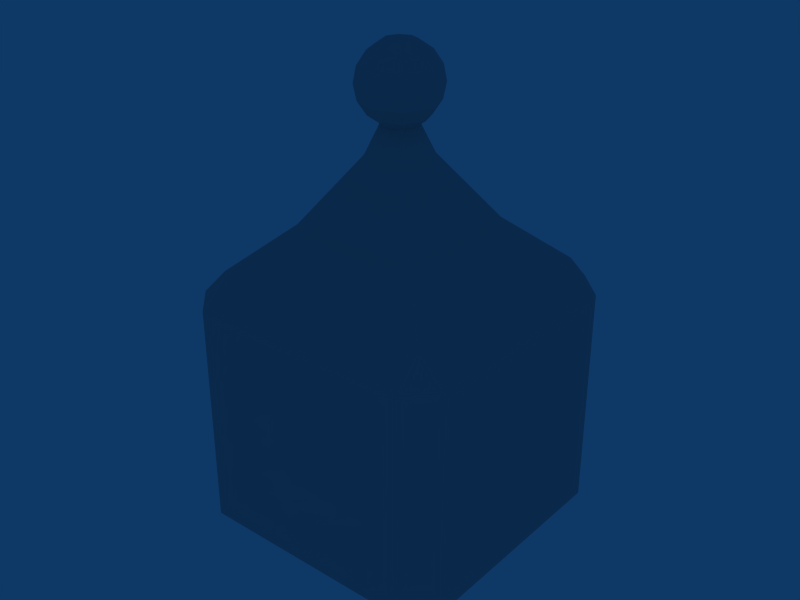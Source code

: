 # Source: flask_red.blend  (saved by Blender 2.41.0; exported with 4.5.12 LTS)
import bpy
from mathutils import Matrix  # noqa: F401  (used for matrix-valued properties, if any)

bpy.ops.wm.read_factory_settings(use_empty=True)
scene = bpy.context.scene
scene.name = 'Scene'

# ---- collections
col_collection_1 = bpy.data.collections.new('Collection 1'); scene.collection.children.link(col_collection_1)
col_collection_2 = bpy.data.collections.new('Collection 2'); scene.collection.children.link(col_collection_2)

# ---- materials (node trees are filled in below, after node groups)
mat_matalpha = bpy.data.materials.new('MatAlpha')
mat_matalpha.alpha_threshold = 0.0
mat_matalpha.preview_render_type = 'CUBE'
mat_matalpha.diffuse_color = (0.7275, 0.7274, 0.7274, 1.0)
mat_matalpha.roughness = 0.5
mat_matalpha.line_color = (0.0, 0.0, 0.0, 0.4673)
mat_matinside = bpy.data.materials.new('MatInside')
mat_matinside.alpha_threshold = 0.0
mat_matinside.preview_render_type = 'CUBE'
mat_matinside.diffuse_color = (0.6938, 0.09433, 0.09433, 1.0)
mat_matinside.roughness = 0.5
mat_matinside.line_color = (0.0, 0.0, 0.0, 0.8885)

# ---- material node trees

# ---- world
world_world = bpy.data.worlds.new('World'); scene.world = world_world
world_world.color = (0.05656, 0.2208, 0.4)
world_world.use_sun_shadow = False
world_world.sun_shadow_jitter_overblur = 0.0
world_world.cycles.sampling_method = 'MANUAL'
world_world.cycles.sample_map_resolution = 256

# ---- meshes
me_sphere = bpy.data.meshes.new('Sphere')
me_sphere.from_pydata([(0.0, -4.768e-08, 0.2828), (0.1082, -4.768e-08, 0.2613), (0.2, -4.768e-08, 0.2), (0.2613, -4.768e-08, 0.1082), (0.2828, -4.768e-08, -1.236e-08), (0.2613, -4.768e-08, -0.1082), (0.2, -4.768e-08, -0.2), (0.1082, -4.768e-08, -0.2613), (0.07654, 0.07654, -0.2613), (0.1414, 0.1414, -0.2), (0.1848, 0.1848, -0.1082), (0.2, 0.2, -2.384e-08), (0.1848, 0.1848, 0.1082), (0.1414, 0.1414, 0.2), (0.07654, 0.07654, 0.2613), (-8.777e-09, 0.1082, 0.2613), (-1.686e-08, 0.2, 0.2), (-2.787e-08, 0.2613, 0.1082), (-2.035e-08, 0.2828, -2.384e-08), (-2.787e-08, 0.2613, -0.1082), (-1.686e-08, 0.2, -0.2), (-8.777e-09, 0.1082, -0.2613), (-0.07654, 0.07654, -0.2613), (-0.1414, 0.1414, -0.2), (-0.1848, 0.1848, -0.1082), (-0.2, 0.2, -2.384e-08), (-0.1848, 0.1848, 0.1082), (-0.1414, 0.1414, 0.2), (-0.07654, 0.07654, 0.2613), (-0.1082, -6.489e-08, 0.2613), (-0.2, -8.14e-08, 0.2), (-0.2613, -9.241e-08, 0.1082), (-0.2828, -9.332e-08, -2.384e-08), (-0.2613, -9.241e-08, -0.1082), (-0.2, -8.14e-08, -0.2), (-0.1082, -6.489e-08, -0.2613), (-3.02e-08, -7.788e-08, -0.2828), (-0.07654, -0.07654, -0.2613), (-0.1414, -0.1414, -0.2), (-0.1848, -0.1848, -0.1082), (-0.2, -0.2, -2.384e-08), (-0.1848, -0.1848, 0.1082), (-0.1414, -0.1414, 0.2), (-0.07654, -0.07654, 0.2613), (2.564e-08, -0.1082, 0.2613), (5.058e-08, -0.2, 0.2), (6.159e-08, -0.2613, 0.1082), (7.093e-08, -0.2828, -2.384e-08), (6.159e-08, -0.2613, -0.1082), (5.058e-08, -0.2, -0.2), (2.564e-08, -0.1082, -0.2613), (0.07654, -0.07654, -0.2613), (0.1414, -0.1414, -0.2), (0.1848, -0.1848, -0.1082), (0.2, -0.2, -2.384e-08), (0.1848, -0.1848, 0.1082), (0.1414, -0.1414, 0.2), (0.07654, -0.07654, 0.2613)], [], [(36, 8, 7), (7, 8, 9, 6), (6, 9, 10, 5), (5, 10, 11, 4), (4, 11, 12, 3), (3, 12, 13, 2), (2, 13, 14, 1), (14, 0, 1), (15, 0, 14), (13, 16, 15, 14), (12, 17, 16, 13), (11, 18, 17, 12), (10, 19, 18, 11), (9, 20, 19, 10), (8, 21, 20, 9), (36, 21, 8), (36, 22, 21), (21, 22, 23, 20), (20, 23, 24, 19), (19, 24, 25, 18), (18, 25, 26, 17), (17, 26, 27, 16), (16, 27, 28, 15), (28, 0, 15), (29, 0, 28), (27, 30, 29, 28), (26, 31, 30, 27), (25, 32, 31, 26), (24, 33, 32, 25), (23, 34, 33, 24), (22, 35, 34, 23), (36, 35, 22), (36, 37, 35), (35, 37, 38, 34), (34, 38, 39, 33), (33, 39, 40, 32), (32, 40, 41, 31), (31, 41, 42, 30), (30, 42, 43, 29), (43, 0, 29), (44, 0, 43), (42, 45, 44, 43), (41, 46, 45, 42), (40, 47, 46, 41), (39, 48, 47, 40), (38, 49, 48, 39), (37, 50, 49, 38), (36, 50, 37), (36, 51, 50), (50, 51, 52, 49), (49, 52, 53, 48), (48, 53, 54, 47), (47, 54, 55, 46), (46, 55, 56, 45), (45, 56, 57, 44), (57, 0, 44), (1, 0, 57), (56, 2, 1, 57), (55, 3, 2, 56), (54, 4, 3, 55), (53, 5, 4, 54), (52, 6, 5, 53), (51, 7, 6, 52), (36, 7, 51)])
me_sphere.materials.append(mat_matalpha)
me_sphere.use_remesh_preserve_volume = False
me_sphere.use_remesh_preserve_attributes = False
me_sphere.use_mirror_vertex_groups = False
me_sphere.update()
me_cube_001 = bpy.data.meshes.new('Cube.001')
me_cube_001.from_pydata([(-0.8, 0.792, 0.792), (-0.8, 0.792, -0.792), (0.8, 0.792, -0.792), (0.8, 0.792, 0.792), (0.792, -0.8, -0.792), (0.792, -0.8, 0.792), (-0.792, -0.8, 0.792), (-0.792, -0.8, -0.792)], [], [(0, 1, 7, 6), (2, 3, 5, 4), (4, 5, 6, 7), (1, 0, 3, 2), (0, 6, 5, 3), (4, 7, 1, 2)])
_uv = me_cube_001.uv_layers.new(name='UVMap')
_uv.uv.foreach_set('vector', [0.896, 0.896, 0.896, 0.104, 0.1, 0.104, 0.1, 0.896, 0.896, 0.104, 0.896, 0.896, 0.1, 0.896, 0.1, 0.104, 0.896, 0.104, 0.896, 0.896, 0.104, 0.896, 0.104, 0.104, 0.1, 0.104, 0.1, 0.896, 0.9, 0.896, 0.9, 0.104, 0.1, 0.896, 0.104, 0.1, 0.896, 0.1, 0.9, 0.896, 0.896, 0.1, 0.104, 0.1, 0.1, 0.896, 0.9, 0.896])
_ca = me_cube_001.color_attributes.new('Col', 'BYTE_COLOR', 'CORNER')
_ca.data.foreach_set('color', [1.0, 1.0, 1.0, 1.0, 1.0, 1.0, 1.0, 1.0, 1.0, 1.0, 1.0, 1.0, 1.0, 1.0, 1.0, 1.0, 1.0, 1.0, 1.0, 1.0, 1.0, 1.0, 1.0, 1.0, 1.0, 1.0, 1.0, 1.0, 1.0, 1.0, 1.0, 1.0, 1.0, 1.0, 1.0, 1.0, 1.0, 1.0, 1.0, 1.0, 1.0, 1.0, 1.0, 1.0, 1.0, 1.0, 1.0, 1.0, 1.0, 1.0, 1.0, 1.0, 1.0, 1.0, 1.0, 1.0, 1.0, 1.0, 1.0, 1.0, 1.0, 1.0, 1.0, 1.0, 1.0, 1.0, 1.0, 1.0, 1.0, 1.0, 1.0, 1.0, 1.0, 1.0, 1.0, 1.0, 1.0, 1.0, 1.0, 1.0, 1.0, 1.0, 1.0, 1.0, 1.0, 1.0, 1.0, 1.0, 1.0, 1.0, 1.0, 1.0, 1.0, 1.0, 1.0, 1.0])
me_cube_001.materials.append(mat_matinside)
me_cube_001.use_remesh_preserve_volume = False
me_cube_001.use_remesh_preserve_attributes = False
me_cube_001.use_mirror_vertex_groups = False
me_cube_001.update()
me_cube = bpy.data.meshes.new('Cube')
me_cube.from_pydata([(-0.792, -0.792, -1.0), (-0.792, 0.792, -1.0), (0.792, 0.792, -1.0), (0.792, -0.792, -1.0), (0.792, 0.792, 1.0), (-0.792, 0.792, 1.0), (-0.792, -0.792, 1.0), (0.792, -0.792, 1.0), (1.0, 0.792, -0.792), (1.0, 0.792, 0.792), (1.0, -0.792, 0.792), (1.0, -0.792, -0.792), (0.792, -1.0, -0.792), (0.792, -1.0, 0.792), (-0.792, -1.0, 0.792), (-0.792, -1.0, -0.792), (-1.0, -0.792, -0.792), (-1.0, -0.792, 0.792), (-1.0, 0.792, 0.792), (-1.0, 0.792, -0.792), (-0.792, 1.0, -0.792), (-0.792, 1.0, 0.792), (0.792, 1.0, 0.792), (0.792, 1.0, -0.792), (5.96e-08, -2.98e-07, 2.2), (0.457, 0.457, 1.307), (0.457, -0.457, 1.307), (-0.457, -0.457, 1.307), (-0.457, 0.457, 1.307), (0.1568, 0.1568, 1.753), (0.1568, -0.1568, 1.753), (-0.1568, -0.1568, 1.753), (-0.1568, 0.1568, 1.753)], [], [(0, 1, 2, 3), (8, 9, 10, 11), (12, 13, 14, 15), (16, 17, 18, 19), (20, 21, 22, 23), (1, 0, 16, 19), (2, 1, 20, 23), (2, 8, 11, 3), (0, 3, 12, 15), (4, 22, 21, 5), (5, 18, 17, 6), (7, 6, 14, 13), (4, 7, 10, 9), (8, 23, 22, 9), (11, 10, 13, 12), (14, 17, 16, 15), (18, 21, 20, 19), (0, 15, 16), (1, 19, 20), (2, 23, 8), (3, 11, 12), (4, 9, 22), (5, 21, 18), (6, 17, 14), (7, 13, 10), (5, 28, 25, 4), (6, 27, 28, 5), (7, 26, 27, 6), (4, 25, 26, 7), (32, 24, 29), (28, 32, 29, 25), (31, 24, 32), (27, 31, 32, 28), (30, 24, 31), (26, 30, 31, 27), (29, 24, 30), (25, 29, 30, 26)])
me_cube.materials.append(mat_matalpha)
me_cube.use_remesh_preserve_volume = False
me_cube.use_remesh_preserve_attributes = False
me_cube.use_mirror_vertex_groups = False
me_cube.update()

# ---- objects
ob_sphere = bpy.data.objects.new('Sphere', me_sphere)
ob_cube_001 = bpy.data.objects.new('Cube.001', me_cube_001)
ob_cube = bpy.data.objects.new('Cube', me_cube)

# ---- transforms, parenting, visibility, modifiers, constraints
ob_sphere.location = (0.0, 0.0, 2.2)
ob_sphere.lock_rotations_4d = False
ob_sphere.empty_display_type = 'ARROWS'
ob_sphere.color = (0.0, 0.0, 0.0, 1.0)
ob_sphere.lineart.crease_threshold = 0.0
ob_cube_001.location = (0.0, 0.0, 0.0)
ob_cube_001.lock_rotations_4d = False
ob_cube_001.empty_display_type = 'ARROWS'
ob_cube_001.color = (0.0, 0.0, 0.0, 1.0)
ob_cube_001.lineart.crease_threshold = 0.0
ob_cube.location = (0.0, 0.0, 0.0)
ob_cube.lock_rotations_4d = False
ob_cube.empty_display_type = 'ARROWS'
ob_cube.color = (0.0, 0.0, 0.0, 1.0)
ob_cube.lineart.crease_threshold = 0.0

# ---- collection membership
col_collection_1.objects.link(ob_sphere)
col_collection_1.objects.link(ob_cube_001)
col_collection_2.objects.link(ob_cube)

# ---- scene / render settings (as saved in the file)
scene.frame_start = 1; scene.frame_end = 250; scene.frame_set(1)
scene.render.engine = 'BLENDER_EEVEE_NEXT'
scene.render.image_settings.file_format = 'JPEG'
scene.render.image_settings.color_mode = 'RGB'
scene.render.image_settings.compression = 90
scene.render.resolution_x = 800
scene.render.resolution_y = 600
scene.render.resolution_percentage = 25
scene.render.pixel_aspect_x = 100.0
scene.render.pixel_aspect_y = 100.0
scene.render.fps = 25
scene.render.dither_intensity = 0.0
scene.render.use_compositing = False
scene.render.use_sequencer = False
scene.render.bake_bias = 0.0
scene.render.use_stamp_time = False
scene.render.use_stamp_date = False
scene.render.use_stamp_frame = False
scene.render.use_stamp_camera = False
scene.render.use_stamp_scene = False
scene.render.use_stamp_filename = False
scene.render.use_stamp_render_time = False
scene.render.stamp_font_size = 0
scene.cycles.use_denoising = False
scene.cycles.samples = 10
scene.cycles.sampling_pattern = 'TABULATED_SOBOL'
scene.cycles.light_sampling_threshold = 0.0
scene.cycles.use_adaptive_sampling = False
scene.cycles.use_light_tree = False
scene.cycles.blur_glossy = 0.0
scene.cycles.volume_bounces = 1
scene.cycles.pixel_filter_type = 'GAUSSIAN'
scene.cycles.sample_clamp_indirect = 0.0
scene.view_settings.view_transform = 'Raw'
bpy.context.view_layer.update()

# ---- added for rendering (the .blend has no active camera): camera
cam_auto = bpy.data.cameras.new('AutoCamera')
cam_auto.lens = 50.0
cam_auto.sensor_width = 36.0
cam_auto.clip_end = 1000.0
ob_auto_camera = bpy.data.objects.new('AutoCamera', cam_auto)
scene.collection.objects.link(ob_auto_camera)
ob_auto_camera.location = (4.15118, -4.98141, 4.06236)
ob_auto_camera.rotation_euler = (1.09748, -7.21219e-08, 0.694738)
scene.camera = ob_auto_camera
bpy.context.view_layer.update()
